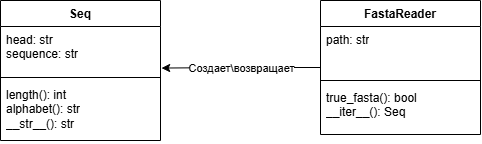

The diagram above was exported from draw.io. Its source (the exported page's mxGraphModel, read from the mxfile embedded in the PNG):
<mxGraphModel dx="1661" dy="1071" grid="1" gridSize="10" guides="1" tooltips="1" connect="1" arrows="1" fold="1" page="1" pageScale="1" pageWidth="827" pageHeight="1169" math="0" shadow="0">
  <root>
    <mxCell id="0" />
    <mxCell id="1" parent="0" />
    <mxCell id="ncPDZ4VcBbNyQ6LbbGM1-6" parent="1" style="swimlane;fontStyle=1;align=center;verticalAlign=top;childLayout=stackLayout;horizontal=1;startSize=26;horizontalStack=0;resizeParent=1;resizeParentMax=0;resizeLast=0;collapsible=1;marginBottom=0;whiteSpace=wrap;html=1;" value="Seq" vertex="1">
      <mxGeometry height="140" width="160" x="40" y="40" as="geometry" />
    </mxCell>
    <mxCell id="ncPDZ4VcBbNyQ6LbbGM1-7" parent="ncPDZ4VcBbNyQ6LbbGM1-6" style="text;strokeColor=none;fillColor=none;align=left;verticalAlign=top;spacingLeft=4;spacingRight=4;overflow=hidden;rotatable=0;points=[[0,0.5],[1,0.5]];portConstraint=eastwest;whiteSpace=wrap;html=1;" value="head: str&lt;div&gt;sequence: str&lt;/div&gt;" vertex="1">
      <mxGeometry height="47" width="160" y="26" as="geometry" />
    </mxCell>
    <mxCell id="ncPDZ4VcBbNyQ6LbbGM1-8" parent="ncPDZ4VcBbNyQ6LbbGM1-6" style="line;strokeWidth=1;fillColor=none;align=left;verticalAlign=middle;spacingTop=-1;spacingLeft=3;spacingRight=3;rotatable=0;labelPosition=right;points=[];portConstraint=eastwest;strokeColor=inherit;" value="" vertex="1">
      <mxGeometry height="8" width="160" y="73" as="geometry" />
    </mxCell>
    <mxCell id="ncPDZ4VcBbNyQ6LbbGM1-9" parent="ncPDZ4VcBbNyQ6LbbGM1-6" style="text;strokeColor=none;fillColor=none;align=left;verticalAlign=top;spacingLeft=4;spacingRight=4;overflow=hidden;rotatable=0;points=[[0,0.5],[1,0.5]];portConstraint=eastwest;whiteSpace=wrap;html=1;" value="length(): int&lt;div&gt;alphabet(): str&lt;/div&gt;&lt;div&gt;__str__(): str&lt;/div&gt;" vertex="1">
      <mxGeometry height="59" width="160" y="81" as="geometry" />
    </mxCell>
    <mxCell id="ncPDZ4VcBbNyQ6LbbGM1-19" edge="1" parent="1" source="ncPDZ4VcBbNyQ6LbbGM1-10" style="edgeStyle=orthogonalEdgeStyle;rounded=0;orthogonalLoop=1;jettySize=auto;html=1;exitX=0;exitY=0.5;exitDx=0;exitDy=0;entryX=1.007;entryY=0.884;entryDx=0;entryDy=0;entryPerimeter=0;" target="ncPDZ4VcBbNyQ6LbbGM1-7">
      <mxGeometry relative="1" x="-0.0589" as="geometry">
        <mxPoint x="210" y="107" as="targetPoint" />
      </mxGeometry>
    </mxCell>
    <mxCell id="ncPDZ4VcBbNyQ6LbbGM1-20" connectable="0" parent="ncPDZ4VcBbNyQ6LbbGM1-19" style="edgeLabel;html=1;align=center;verticalAlign=middle;resizable=0;points=[];" value="Создает\возвращает" vertex="1">
      <mxGeometry relative="1" x="0.2637" y="1" as="geometry">
        <mxPoint x="21" y="-1" as="offset" />
      </mxGeometry>
    </mxCell>
    <mxCell id="ncPDZ4VcBbNyQ6LbbGM1-10" parent="1" style="swimlane;fontStyle=1;align=center;verticalAlign=top;childLayout=stackLayout;horizontal=1;startSize=26;horizontalStack=0;resizeParent=1;resizeParentMax=0;resizeLast=0;collapsible=1;marginBottom=0;whiteSpace=wrap;html=1;" value="FastaReader" vertex="1">
      <mxGeometry height="134" width="160" x="360" y="40" as="geometry" />
    </mxCell>
    <mxCell id="ncPDZ4VcBbNyQ6LbbGM1-11" parent="ncPDZ4VcBbNyQ6LbbGM1-10" style="text;strokeColor=none;fillColor=none;align=left;verticalAlign=top;spacingLeft=4;spacingRight=4;overflow=hidden;rotatable=0;points=[[0,0.5],[1,0.5]];portConstraint=eastwest;whiteSpace=wrap;html=1;" value="path: str" vertex="1">
      <mxGeometry height="50" width="160" y="26" as="geometry" />
    </mxCell>
    <mxCell id="ncPDZ4VcBbNyQ6LbbGM1-12" parent="ncPDZ4VcBbNyQ6LbbGM1-10" style="line;strokeWidth=1;fillColor=none;align=left;verticalAlign=middle;spacingTop=-1;spacingLeft=3;spacingRight=3;rotatable=0;labelPosition=right;points=[];portConstraint=eastwest;strokeColor=inherit;" value="" vertex="1">
      <mxGeometry height="8" width="160" y="76" as="geometry" />
    </mxCell>
    <mxCell id="ncPDZ4VcBbNyQ6LbbGM1-13" parent="ncPDZ4VcBbNyQ6LbbGM1-10" style="text;strokeColor=none;fillColor=none;align=left;verticalAlign=top;spacingLeft=4;spacingRight=4;overflow=hidden;rotatable=0;points=[[0,0.5],[1,0.5]];portConstraint=eastwest;whiteSpace=wrap;html=1;" value="true_fasta(): bool&lt;div&gt;__iter__(): Seq&lt;/div&gt;" vertex="1">
      <mxGeometry height="50" width="160" y="84" as="geometry" />
    </mxCell>
  </root>
</mxGraphModel>